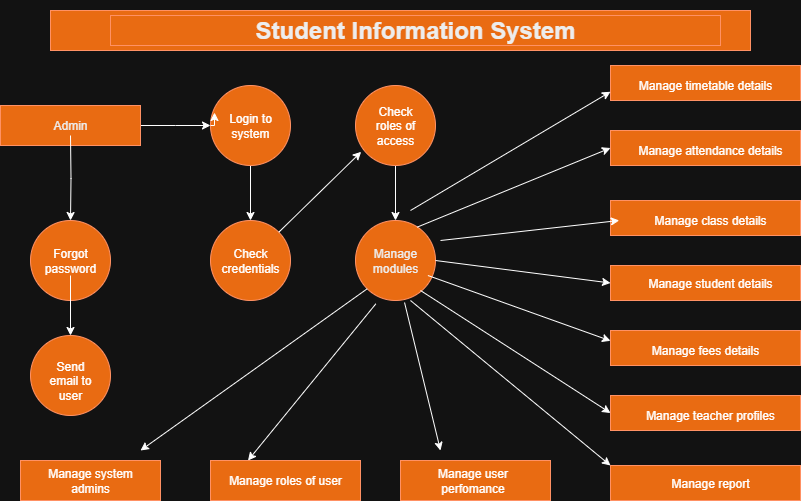

The diagram above was exported from draw.io. Its source (the exported page's mxGraphModel, read from the mxfile embedded in the PNG):
<mxGraphModel dx="786" dy="477" grid="1" gridSize="10" guides="1" tooltips="1" connect="1" arrows="1" fold="1" page="1" pageScale="1" pageWidth="850" pageHeight="1100" math="0" shadow="0">
  <root>
    <mxCell id="0" />
    <mxCell id="1" parent="0" />
    <mxCell id="osErM1VjRY76PStLYqQq-2" value="" style="rounded=0;whiteSpace=wrap;html=1;fillColor=#fa6800;fontColor=#000000;strokeColor=#C73500;" vertex="1" parent="1">
      <mxGeometry x="80" y="30" width="700" height="40" as="geometry" />
    </mxCell>
    <mxCell id="osErM1VjRY76PStLYqQq-60" style="edgeStyle=orthogonalEdgeStyle;rounded=0;orthogonalLoop=1;jettySize=auto;html=1;entryX=0.5;entryY=0;entryDx=0;entryDy=0;" edge="1" parent="1" source="osErM1VjRY76PStLYqQq-5" target="osErM1VjRY76PStLYqQq-7">
      <mxGeometry relative="1" as="geometry" />
    </mxCell>
    <mxCell id="osErM1VjRY76PStLYqQq-5" value="" style="ellipse;whiteSpace=wrap;html=1;aspect=fixed;fillColor=#fa6800;fontColor=#000000;strokeColor=#C73500;" vertex="1" parent="1">
      <mxGeometry x="240" y="105" width="80" height="80" as="geometry" />
    </mxCell>
    <mxCell id="osErM1VjRY76PStLYqQq-64" style="edgeStyle=orthogonalEdgeStyle;rounded=0;orthogonalLoop=1;jettySize=auto;html=1;entryX=0.5;entryY=0;entryDx=0;entryDy=0;" edge="1" parent="1" source="osErM1VjRY76PStLYqQq-6" target="osErM1VjRY76PStLYqQq-8">
      <mxGeometry relative="1" as="geometry" />
    </mxCell>
    <mxCell id="osErM1VjRY76PStLYqQq-6" value="" style="ellipse;whiteSpace=wrap;html=1;aspect=fixed;fillColor=#fa6800;fontColor=#000000;strokeColor=#C73500;" vertex="1" parent="1">
      <mxGeometry x="385" y="105" width="80" height="80" as="geometry" />
    </mxCell>
    <mxCell id="osErM1VjRY76PStLYqQq-7" value="" style="ellipse;whiteSpace=wrap;html=1;aspect=fixed;fillColor=#fa6800;fontColor=#000000;strokeColor=#C73500;" vertex="1" parent="1">
      <mxGeometry x="240" y="240" width="80" height="80" as="geometry" />
    </mxCell>
    <mxCell id="osErM1VjRY76PStLYqQq-8" value="Manage modules" style="ellipse;whiteSpace=wrap;html=1;aspect=fixed;fillColor=#fa6800;fontColor=#000000;strokeColor=#C73500;" vertex="1" parent="1">
      <mxGeometry x="385" y="240" width="80" height="80" as="geometry" />
    </mxCell>
    <mxCell id="osErM1VjRY76PStLYqQq-9" value="" style="ellipse;whiteSpace=wrap;html=1;aspect=fixed;fillColor=#fa6800;fontColor=#000000;strokeColor=#C73500;" vertex="1" parent="1">
      <mxGeometry x="60" y="240" width="80" height="80" as="geometry" />
    </mxCell>
    <mxCell id="osErM1VjRY76PStLYqQq-10" value="" style="ellipse;whiteSpace=wrap;html=1;aspect=fixed;fillColor=#fa6800;fontColor=#000000;strokeColor=#C73500;" vertex="1" parent="1">
      <mxGeometry x="60" y="355" width="80" height="80" as="geometry" />
    </mxCell>
    <mxCell id="osErM1VjRY76PStLYqQq-63" style="edgeStyle=orthogonalEdgeStyle;rounded=0;orthogonalLoop=1;jettySize=auto;html=1;" edge="1" parent="1" source="osErM1VjRY76PStLYqQq-11">
      <mxGeometry relative="1" as="geometry">
        <mxPoint x="240" y="145" as="targetPoint" />
      </mxGeometry>
    </mxCell>
    <mxCell id="osErM1VjRY76PStLYqQq-11" value="Admin" style="rounded=0;whiteSpace=wrap;html=1;fillColor=#fa6800;fontColor=#000000;strokeColor=#C73500;" vertex="1" parent="1">
      <mxGeometry x="30" y="125" width="140" height="40" as="geometry" />
    </mxCell>
    <mxCell id="osErM1VjRY76PStLYqQq-12" value="" style="rounded=0;whiteSpace=wrap;html=1;fillColor=#fa6800;fontColor=#000000;strokeColor=#C73500;" vertex="1" parent="1">
      <mxGeometry x="50" y="480" width="140" height="40" as="geometry" />
    </mxCell>
    <mxCell id="osErM1VjRY76PStLYqQq-13" value="" style="rounded=0;whiteSpace=wrap;html=1;fillColor=#fa6800;fontColor=#000000;strokeColor=#C73500;" vertex="1" parent="1">
      <mxGeometry x="240" y="480" width="150" height="40" as="geometry" />
    </mxCell>
    <mxCell id="osErM1VjRY76PStLYqQq-14" value="" style="rounded=0;whiteSpace=wrap;html=1;fillColor=#fa6800;fontColor=#000000;strokeColor=#C73500;" vertex="1" parent="1">
      <mxGeometry x="430" y="480" width="150" height="40" as="geometry" />
    </mxCell>
    <mxCell id="osErM1VjRY76PStLYqQq-15" value="&lt;h1&gt;Student Information System&lt;/h1&gt;" style="text;strokeColor=#C73500;align=center;fillColor=#fa6800;html=1;verticalAlign=middle;whiteSpace=wrap;rounded=0;fontColor=#000000;" vertex="1" parent="1">
      <mxGeometry x="140" y="35" width="610" height="30" as="geometry" />
    </mxCell>
    <mxCell id="osErM1VjRY76PStLYqQq-46" style="edgeStyle=orthogonalEdgeStyle;rounded=0;orthogonalLoop=1;jettySize=auto;html=1;entryX=0.5;entryY=0;entryDx=0;entryDy=0;" edge="1" parent="1" target="osErM1VjRY76PStLYqQq-9">
      <mxGeometry relative="1" as="geometry">
        <mxPoint x="100" y="155" as="sourcePoint" />
      </mxGeometry>
    </mxCell>
    <mxCell id="osErM1VjRY76PStLYqQq-18" value="Check roles of access" style="text;strokeColor=none;align=center;fillColor=none;html=1;verticalAlign=middle;whiteSpace=wrap;rounded=0;" vertex="1" parent="1">
      <mxGeometry x="395" y="130" width="60" height="30" as="geometry" />
    </mxCell>
    <mxCell id="osErM1VjRY76PStLYqQq-19" value="Login to system" style="text;strokeColor=none;align=center;fillColor=none;html=1;verticalAlign=middle;whiteSpace=wrap;rounded=0;" vertex="1" parent="1">
      <mxGeometry x="250" y="130" width="60" height="30" as="geometry" />
    </mxCell>
    <mxCell id="osErM1VjRY76PStLYqQq-47" style="edgeStyle=orthogonalEdgeStyle;rounded=0;orthogonalLoop=1;jettySize=auto;html=1;entryX=0.5;entryY=0;entryDx=0;entryDy=0;" edge="1" parent="1" source="osErM1VjRY76PStLYqQq-20" target="osErM1VjRY76PStLYqQq-10">
      <mxGeometry relative="1" as="geometry" />
    </mxCell>
    <mxCell id="osErM1VjRY76PStLYqQq-20" value="Forgot password" style="text;strokeColor=none;align=center;fillColor=none;html=1;verticalAlign=middle;whiteSpace=wrap;rounded=0;" vertex="1" parent="1">
      <mxGeometry x="70" y="265" width="60" height="30" as="geometry" />
    </mxCell>
    <mxCell id="osErM1VjRY76PStLYqQq-21" value="Check credentials" style="text;strokeColor=none;align=center;fillColor=none;html=1;verticalAlign=middle;whiteSpace=wrap;rounded=0;" vertex="1" parent="1">
      <mxGeometry x="250" y="265" width="60" height="30" as="geometry" />
    </mxCell>
    <mxCell id="osErM1VjRY76PStLYqQq-23" value="Send email to user" style="text;strokeColor=none;align=center;fillColor=none;html=1;verticalAlign=middle;whiteSpace=wrap;rounded=0;" vertex="1" parent="1">
      <mxGeometry x="70" y="385" width="60" height="30" as="geometry" />
    </mxCell>
    <mxCell id="osErM1VjRY76PStLYqQq-24" value="Manage roles of user" style="text;strokeColor=none;align=center;fillColor=none;html=1;verticalAlign=middle;whiteSpace=wrap;rounded=0;" vertex="1" parent="1">
      <mxGeometry x="250" y="485" width="130" height="30" as="geometry" />
    </mxCell>
    <mxCell id="osErM1VjRY76PStLYqQq-25" value="Manage system admins" style="text;strokeColor=none;align=center;fillColor=none;html=1;verticalAlign=middle;whiteSpace=wrap;rounded=0;" vertex="1" parent="1">
      <mxGeometry x="60" y="485" width="120" height="30" as="geometry" />
    </mxCell>
    <mxCell id="osErM1VjRY76PStLYqQq-26" value="Manage user perfomance" style="text;strokeColor=none;align=center;fillColor=none;html=1;verticalAlign=middle;whiteSpace=wrap;rounded=0;" vertex="1" parent="1">
      <mxGeometry x="455" y="485" width="95" height="30" as="geometry" />
    </mxCell>
    <mxCell id="osErM1VjRY76PStLYqQq-27" value="" style="rounded=0;whiteSpace=wrap;html=1;fillColor=#fa6800;fontColor=#000000;strokeColor=#C73500;" vertex="1" parent="1">
      <mxGeometry x="640" y="85" width="190" height="35" as="geometry" />
    </mxCell>
    <mxCell id="osErM1VjRY76PStLYqQq-28" value="" style="rounded=0;whiteSpace=wrap;html=1;fillColor=#fa6800;fontColor=#000000;strokeColor=#C73500;" vertex="1" parent="1">
      <mxGeometry x="640" y="285" width="190" height="35" as="geometry" />
    </mxCell>
    <mxCell id="osErM1VjRY76PStLYqQq-29" value="" style="rounded=0;whiteSpace=wrap;html=1;fillColor=#fa6800;fontColor=#000000;strokeColor=#C73500;" vertex="1" parent="1">
      <mxGeometry x="640" y="220" width="190" height="35" as="geometry" />
    </mxCell>
    <mxCell id="osErM1VjRY76PStLYqQq-30" value="" style="rounded=0;whiteSpace=wrap;html=1;fillColor=#fa6800;fontColor=#000000;strokeColor=#C73500;" vertex="1" parent="1">
      <mxGeometry x="640" y="150" width="190" height="35" as="geometry" />
    </mxCell>
    <mxCell id="osErM1VjRY76PStLYqQq-32" value="" style="rounded=0;whiteSpace=wrap;html=1;fillColor=#fa6800;fontColor=#000000;strokeColor=#C73500;" vertex="1" parent="1">
      <mxGeometry x="640" y="415" width="190" height="35" as="geometry" />
    </mxCell>
    <mxCell id="osErM1VjRY76PStLYqQq-33" value="" style="rounded=0;whiteSpace=wrap;html=1;fillColor=#fa6800;fontColor=#000000;strokeColor=#C73500;" vertex="1" parent="1">
      <mxGeometry x="640" y="485" width="190" height="35" as="geometry" />
    </mxCell>
    <mxCell id="osErM1VjRY76PStLYqQq-36" value="" style="rounded=0;whiteSpace=wrap;html=1;fillColor=#fa6800;fontColor=#000000;strokeColor=#C73500;" vertex="1" parent="1">
      <mxGeometry x="640" y="350" width="190" height="35" as="geometry" />
    </mxCell>
    <mxCell id="osErM1VjRY76PStLYqQq-37" value="Manage timetable details" style="text;strokeColor=none;align=center;fillColor=none;html=1;verticalAlign=middle;whiteSpace=wrap;rounded=0;" vertex="1" parent="1">
      <mxGeometry x="660" y="90" width="150" height="30" as="geometry" />
    </mxCell>
    <mxCell id="osErM1VjRY76PStLYqQq-39" value="Manage report" style="text;strokeColor=none;align=center;fillColor=none;html=1;verticalAlign=middle;whiteSpace=wrap;rounded=0;" vertex="1" parent="1">
      <mxGeometry x="670" y="487.5" width="140" height="30" as="geometry" />
    </mxCell>
    <mxCell id="osErM1VjRY76PStLYqQq-40" value="Manage teacher profiles" style="text;strokeColor=none;align=center;fillColor=none;html=1;verticalAlign=middle;whiteSpace=wrap;rounded=0;" vertex="1" parent="1">
      <mxGeometry x="670" y="420" width="140" height="30" as="geometry" />
    </mxCell>
    <mxCell id="osErM1VjRY76PStLYqQq-41" value="Manage fees details" style="text;strokeColor=none;align=center;fillColor=none;html=1;verticalAlign=middle;whiteSpace=wrap;rounded=0;" vertex="1" parent="1">
      <mxGeometry x="660" y="355" width="150" height="30" as="geometry" />
    </mxCell>
    <mxCell id="osErM1VjRY76PStLYqQq-42" value="Manage student details" style="text;strokeColor=none;align=center;fillColor=none;html=1;verticalAlign=middle;whiteSpace=wrap;rounded=0;" vertex="1" parent="1">
      <mxGeometry x="670" y="287.5" width="140" height="30" as="geometry" />
    </mxCell>
    <mxCell id="osErM1VjRY76PStLYqQq-43" value="Manage class details" style="text;strokeColor=none;align=center;fillColor=none;html=1;verticalAlign=middle;whiteSpace=wrap;rounded=0;" vertex="1" parent="1">
      <mxGeometry x="660" y="225" width="160" height="30" as="geometry" />
    </mxCell>
    <mxCell id="osErM1VjRY76PStLYqQq-44" value="Manage attendance details" style="text;strokeColor=none;align=center;fillColor=none;html=1;verticalAlign=middle;whiteSpace=wrap;rounded=0;" vertex="1" parent="1">
      <mxGeometry x="660" y="155" width="160" height="30" as="geometry" />
    </mxCell>
    <mxCell id="osErM1VjRY76PStLYqQq-54" style="edgeStyle=orthogonalEdgeStyle;rounded=0;orthogonalLoop=1;jettySize=auto;html=1;exitX=0;exitY=0.5;exitDx=0;exitDy=0;entryX=-0.1;entryY=0.067;entryDx=0;entryDy=0;entryPerimeter=0;" edge="1" parent="1" source="osErM1VjRY76PStLYqQq-5" target="osErM1VjRY76PStLYqQq-19">
      <mxGeometry relative="1" as="geometry" />
    </mxCell>
    <mxCell id="osErM1VjRY76PStLYqQq-59" value="" style="endArrow=classic;html=1;rounded=0;exitX=1;exitY=0;exitDx=0;exitDy=0;entryX=0.071;entryY=0.829;entryDx=0;entryDy=0;entryPerimeter=0;" edge="1" parent="1" source="osErM1VjRY76PStLYqQq-7" target="osErM1VjRY76PStLYqQq-6">
      <mxGeometry width="50" height="50" relative="1" as="geometry">
        <mxPoint x="320" y="235" as="sourcePoint" />
        <mxPoint x="370" y="185" as="targetPoint" />
      </mxGeometry>
    </mxCell>
    <mxCell id="osErM1VjRY76PStLYqQq-69" value="" style="edgeStyle=none;orthogonalLoop=1;jettySize=auto;html=1;rounded=0;entryX=0.25;entryY=0;entryDx=0;entryDy=0;exitX=0.254;exitY=1.042;exitDx=0;exitDy=0;exitPerimeter=0;" edge="1" parent="1" source="osErM1VjRY76PStLYqQq-8" target="osErM1VjRY76PStLYqQq-13">
      <mxGeometry width="100" relative="1" as="geometry">
        <mxPoint x="340" y="370" as="sourcePoint" />
        <mxPoint x="440" y="370" as="targetPoint" />
        <Array as="points" />
      </mxGeometry>
    </mxCell>
    <mxCell id="osErM1VjRY76PStLYqQq-70" value="" style="edgeStyle=none;orthogonalLoop=1;jettySize=auto;html=1;rounded=0;exitX=0;exitY=1;exitDx=0;exitDy=0;" edge="1" parent="1" source="osErM1VjRY76PStLYqQq-8">
      <mxGeometry width="100" relative="1" as="geometry">
        <mxPoint x="380" y="300" as="sourcePoint" />
        <mxPoint x="170" y="470" as="targetPoint" />
        <Array as="points" />
      </mxGeometry>
    </mxCell>
    <mxCell id="osErM1VjRY76PStLYqQq-71" value="" style="edgeStyle=none;orthogonalLoop=1;jettySize=auto;html=1;rounded=0;exitX=0.613;exitY=1.025;exitDx=0;exitDy=0;exitPerimeter=0;" edge="1" parent="1" source="osErM1VjRY76PStLYqQq-8">
      <mxGeometry width="100" relative="1" as="geometry">
        <mxPoint x="430" y="390" as="sourcePoint" />
        <mxPoint x="470" y="470" as="targetPoint" />
        <Array as="points" />
      </mxGeometry>
    </mxCell>
    <mxCell id="osErM1VjRY76PStLYqQq-72" value="" style="edgeStyle=none;orthogonalLoop=1;jettySize=auto;html=1;rounded=0;entryX=0;entryY=0.75;entryDx=0;entryDy=0;" edge="1" parent="1" target="osErM1VjRY76PStLYqQq-27">
      <mxGeometry width="100" relative="1" as="geometry">
        <mxPoint x="440" y="230" as="sourcePoint" />
        <mxPoint x="590" y="190" as="targetPoint" />
        <Array as="points" />
      </mxGeometry>
    </mxCell>
    <mxCell id="osErM1VjRY76PStLYqQq-73" value="" style="edgeStyle=none;orthogonalLoop=1;jettySize=auto;html=1;rounded=0;entryX=0.046;entryY=0.571;entryDx=0;entryDy=0;entryPerimeter=0;" edge="1" parent="1" target="osErM1VjRY76PStLYqQq-29">
      <mxGeometry width="100" relative="1" as="geometry">
        <mxPoint x="470" y="260" as="sourcePoint" />
        <mxPoint x="565" y="279.5" as="targetPoint" />
        <Array as="points" />
      </mxGeometry>
    </mxCell>
    <mxCell id="osErM1VjRY76PStLYqQq-74" value="" style="edgeStyle=none;orthogonalLoop=1;jettySize=auto;html=1;rounded=0;exitX=0.771;exitY=0.083;exitDx=0;exitDy=0;exitPerimeter=0;entryX=0;entryY=0.5;entryDx=0;entryDy=0;" edge="1" parent="1" source="osErM1VjRY76PStLYqQq-8" target="osErM1VjRY76PStLYqQq-30">
      <mxGeometry width="100" relative="1" as="geometry">
        <mxPoint x="490" y="240" as="sourcePoint" />
        <mxPoint x="590" y="240" as="targetPoint" />
        <Array as="points" />
      </mxGeometry>
    </mxCell>
    <mxCell id="osErM1VjRY76PStLYqQq-75" value="" style="edgeStyle=none;orthogonalLoop=1;jettySize=auto;html=1;rounded=0;entryX=0;entryY=0.5;entryDx=0;entryDy=0;exitX=1;exitY=0.5;exitDx=0;exitDy=0;" edge="1" parent="1" source="osErM1VjRY76PStLYqQq-8" target="osErM1VjRY76PStLYqQq-28">
      <mxGeometry width="100" relative="1" as="geometry">
        <mxPoint x="470" y="300" as="sourcePoint" />
        <mxPoint x="600" y="360" as="targetPoint" />
        <Array as="points" />
      </mxGeometry>
    </mxCell>
    <mxCell id="osErM1VjRY76PStLYqQq-76" value="" style="edgeStyle=none;orthogonalLoop=1;jettySize=auto;html=1;rounded=0;entryX=-0.039;entryY=0.724;entryDx=0;entryDy=0;entryPerimeter=0;" edge="1" parent="1">
      <mxGeometry width="100" relative="1" as="geometry">
        <mxPoint x="457.41" y="295" as="sourcePoint" />
        <mxPoint x="639.9999999999999" y="360.34000000000003" as="targetPoint" />
        <Array as="points" />
      </mxGeometry>
    </mxCell>
    <mxCell id="osErM1VjRY76PStLYqQq-77" value="" style="edgeStyle=none;orthogonalLoop=1;jettySize=auto;html=1;rounded=0;entryX=0;entryY=0.5;entryDx=0;entryDy=0;" edge="1" parent="1" target="osErM1VjRY76PStLYqQq-32">
      <mxGeometry width="100" relative="1" as="geometry">
        <mxPoint x="450" y="310" as="sourcePoint" />
        <mxPoint x="610" y="440" as="targetPoint" />
        <Array as="points" />
      </mxGeometry>
    </mxCell>
    <mxCell id="osErM1VjRY76PStLYqQq-78" value="" style="edgeStyle=none;orthogonalLoop=1;jettySize=auto;html=1;rounded=0;entryX=0;entryY=0;entryDx=0;entryDy=0;" edge="1" parent="1" target="osErM1VjRY76PStLYqQq-33">
      <mxGeometry width="100" relative="1" as="geometry">
        <mxPoint x="440" y="320" as="sourcePoint" />
        <mxPoint x="560" y="420" as="targetPoint" />
        <Array as="points" />
      </mxGeometry>
    </mxCell>
  </root>
</mxGraphModel>